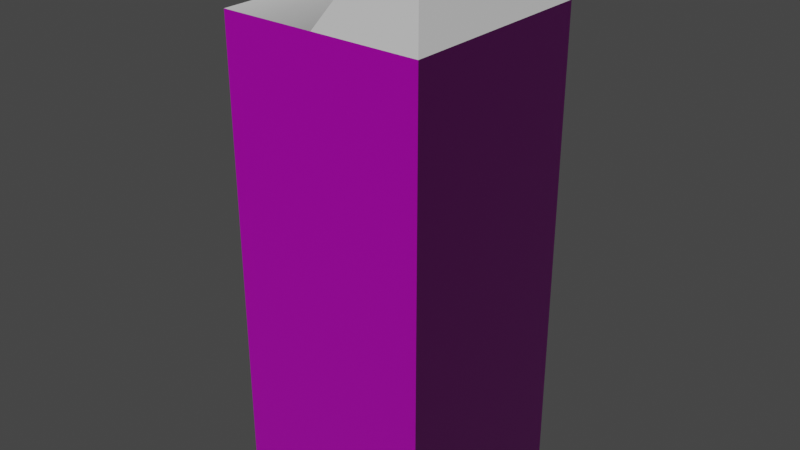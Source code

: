 # Source: surfbuilding.blend  (saved by Blender 2.93.20; exported with 4.5.12 LTS)
import bpy
from mathutils import Matrix  # noqa: F401  (used for matrix-valued properties, if any)

bpy.ops.wm.read_factory_settings(use_empty=True)
scene = bpy.context.scene
scene.name = 'Scene'

# ---- collections
col_collection = bpy.data.collections.new('Collection'); scene.collection.children.link(col_collection)

# ---- images (referenced by path relative to the original .blend; pixels are not part of the script)
import os
ASSET_DIR = os.environ.get("B2B_ASSET_DIR", "")  # directory of the original .blend (textures are referenced by path, not embedded)
HERE = os.path.dirname(os.path.abspath(__file__))  # packed textures are extracted next to this script under _unpacked/

def load_image(name, relpath, width, height, colorspace="sRGB"):
    """Load a texture the original file referenced (path relative to the .blend, or extracted next to this script)."""
    p = next((c for c in (os.path.join(HERE, relpath), os.path.join(ASSET_DIR, relpath)) if relpath and os.path.exists(c)), "")
    if p:
        img = bpy.data.images.load(p, check_existing=True)
        img.name = name
    else:  # same state as the original file: an image datablock whose file is absent (Cycles renders it pink)
        img = bpy.data.images.new(name, width, height)
        img.source = "FILE"
        img.filepath = "//" + (relpath or name)
    img.colorspace_settings.name = colorspace
    return img
img_diffuse_tga = load_image('diffuse.tga', 'diffuse.tga', 1024, 1024, 'sRGB')
img_normal_tga = load_image('normal.tga', 'normal.tga', 1024, 1024, 'sRGB')

# ---- materials (node trees are filled in below, after node groups)
mat_windows = bpy.data.materials.new('Windows')
mat_windows.use_transparent_shadow = False
mat_glass = bpy.data.materials.new('Glass')
mat_glass.use_transparent_shadow = False
mat_concrete = bpy.data.materials.new('Concrete')
mat_concrete.use_transparent_shadow = False

# ---- material node trees
mat_windows.use_nodes = True; mat_windows.node_tree.nodes.clear()
mat_glass.use_nodes = True; mat_glass.node_tree.nodes.clear()
_N = mat_glass.node_tree.nodes; _L = mat_glass.node_tree.links
n0 = _N.new('ShaderNodeBsdfPrincipled'); n0.name = 'Principled BSDF'; n0.location = (10, 300)
n0.distribution = 'GGX'
n0.subsurface_method = 'BURLEY'
n0.inputs[3].default_value = 1.45
n0.inputs[27].default_value = (0.0, 0.0, 0.0, 1.0)
n0.inputs[28].default_value = 1.0
n1 = _N.new('ShaderNodeOutputMaterial'); n1.name = 'Material Output'; n1.location = (300, 300)
_L.new(n0.outputs[0], n1.inputs[0])
n1.is_active_output = True
mat_concrete.use_nodes = True; mat_concrete.node_tree.nodes.clear()
_N = mat_concrete.node_tree.nodes; _L = mat_concrete.node_tree.links
n0 = _N.new('ShaderNodeBsdfPrincipled'); n0.name = 'Principled BSDF'; n0.location = (10, 300)
n0.distribution = 'GGX'
n0.subsurface_method = 'BURLEY'
n0.inputs[3].default_value = 1.45
n0.inputs[27].default_value = (0.0, 0.0, 0.0, 1.0)
n0.inputs[28].default_value = 1.0
n1 = _N.new('ShaderNodeOutputMaterial'); n1.name = 'Material Output'; n1.location = (300, 300)
_L.new(n0.outputs[0], n1.inputs[0])
n1.is_active_output = True

# ---- world
world_world = bpy.data.worlds.new('World'); scene.world = world_world
world_world.use_nodes = True; world_world.node_tree.nodes.clear()
_N = world_world.node_tree.nodes; _L = world_world.node_tree.links
n0 = _N.new('ShaderNodeOutputWorld'); n0.name = 'World Output'; n0.location = (300, 300)
n1 = _N.new('ShaderNodeBackground'); n1.name = 'Background'; n1.location = (10, 300)
n1.inputs[0].default_value = (0.05088, 0.05088, 0.05088, 1.0)
_L.new(n1.outputs[0], n0.inputs[0])
n0.is_active_output = True
world_world.color = (0.05088, 0.05088, 0.05088)
world_world.use_sun_shadow = False
world_world.sun_shadow_jitter_overblur = 0.0

# ---- meshes
me_cube_002 = bpy.data.meshes.new('Cube.002')
me_cube_002.from_pydata([(-34.13, -36.62, -177.3), (-34.13, 36.62, -177.3), (39.11, -36.62, -177.3), (39.11, 36.62, -177.3), (-34.13, -36.62, -4.472), (-34.13, 36.62, -4.472), (39.11, 36.62, 20.92), (39.11, -36.62, 20.92), (0.9495, 36.62, -4.472), (22.97, 36.62, 20.92), (22.97, -36.62, 20.92), (0.9495, -36.62, -4.472), (39.11, 36.62, -4.472), (39.11, -36.62, -4.472)], [], [(0, 4, 5, 1), (3, 12, 13, 2), (10, 7, 6, 9), (4, 11, 8, 5), (11, 10, 9, 8), (1, 3, 2, 0), (2, 13, 11, 4, 0), (1, 5, 8, 12, 3), (12, 8, 9, 6), (11, 13, 7, 10), (13, 12, 6, 7)])
me_cube_002.polygons.foreach_set('use_smooth', [True] * 11)
me_cube_002.polygons.foreach_set('material_index', [0, 0, 1, 2, 1, 0, 0, 0, 1, 1, 1])
_k = set([(0, 1), (0, 2), (0, 4), (1, 3), (1, 5), (2, 3), (2, 13), (3, 12), (4, 5), (4, 11), (5, 8), (6, 7), (6, 9), (6, 12), (7, 10), (7, 13), (8, 9), (10, 11)])
me_cube_002.attributes.new('sharp_edge', 'BOOLEAN', 'EDGE').data.foreach_set('value', [ (min(e.vertices), max(e.vertices)) in _k for e in me_cube_002.edges])
_uv = me_cube_002.uv_layers.new(name='Concrete')
_uv.uv.foreach_set('vector', [0.2409, 0.009079, 0.2409, 0.5561, 0.009083, 0.5561, 0.009083, 0.009079, 0.4909, 0.009079, 0.4909, 0.5561, 0.2591, 0.5561, 0.2591, 0.009079, 0.3448, 0.008125, 0.4507, 0.008125, 0.4507, 0.7417, 0.3448, 0.7417, 0.3701, 0.8061, 0.2591, 0.8061, 0.2591, 0.5743, 0.3701, 0.5743, 0.008126, 0.008125, 0.3448, 0.008125, 0.3448, 0.7417, 0.008126, 0.7417, 0.009083, 0.5743, 0.2409, 0.5743, 0.2409, 0.8061, 0.009083, 0.8061, 0.7409, 0.009079, 0.7409, 0.5561, 0.6201, 0.5561, 0.5091, 0.5561, 0.5091, 0.009079, 0.9909, 0.009079, 0.9909, 0.5561, 0.8799, 0.5561, 0.7591, 0.5561, 0.7591, 0.009079, 0.7375, 0.7888, 0.7375, 0.4066, 0.9919, 0.6271, 0.9919, 0.7888, 0.9919, 0.008126, 0.9919, 0.3903, 0.7375, 0.3903, 0.7375, 0.2287, 0.7213, 0.008125, 0.7213, 0.7417, 0.4669, 0.7417, 0.4669, 0.008125])
me_cube_002.materials.append(mat_windows)
me_cube_002.materials.append(mat_glass)
me_cube_002.materials.append(mat_concrete)
me_cube_002.use_remesh_fix_poles = True
me_cube_002.use_remesh_preserve_attributes = False
me_cube_002.update()
me_cube_002.normals_split_custom_set([tuple(v) for v in zip(*[iter([-1.0, 0.0, 0.0, -1.0, 0.0, 0.0, -1.0, 0.0, 0.0, -1.0, 0.0, 0.0, 1.0, 0.0, 0.0, 1.0, 0.0, 0.0, 1.0, 0.0, 0.0, 1.0, 0.0, 0.0, -0.4152, 2.044e-08, 0.9097, 0.0, 0.0, 1.0, 0.0, 0.0, 1.0, -0.4152, 2.044e-08, 0.9097, 0.0, 0.0, 1.0, -0.4152, 2.044e-08, 0.9097, -0.4152, 2.044e-08, 0.9097, 0.0, 0.0, 1.0, -0.4152, 2.044e-08, 0.9097, -0.4152, 2.044e-08, 0.9097, -0.4152, 2.044e-08, 0.9097, -0.4152, 2.044e-08, 0.9097, 0.0, 0.0, -1.0, 0.0, 0.0, -1.0, 0.0, 0.0, -1.0, 0.0, 0.0, -1.0, -2.604e-08, -1.0, 2.893e-08, -4.815e-08, -1.0, 5.872e-08, -3.551e-08, -1.0, 4.169e-08, -2.604e-08, -1.0, 2.893e-08, -2.604e-08, -1.0, 2.893e-08, 2.604e-08, 1.0, -3.857e-08, 2.604e-08, 1.0, -3.857e-08, 3.551e-08, 1.0, -3.031e-08, 4.815e-08, 1.0, -1.929e-08, 2.604e-08, 1.0, -3.857e-08, 4.815e-08, 1.0, -1.929e-08, 3.551e-08, 1.0, -3.031e-08, 7.025e-08, 1.0, 0.0, 7.025e-08, 1.0, 0.0, -3.551e-08, -1.0, 4.169e-08, -4.815e-08, -1.0, 5.872e-08, -7.025e-08, -1.0, 8.852e-08, -7.025e-08, -1.0, 8.852e-08, 1.0, 0.0, 0.0, 1.0, 0.0, 0.0, 1.0, 0.0, 0.0, 1.0, 0.0, 0.0])] * 3)])

# ---- objects
ob_cube = bpy.data.objects.new('Cube', me_cube_002)
_N = mat_windows.node_tree.nodes; _L = mat_windows.node_tree.links
n0 = _N.new('ShaderNodeBsdfPrincipled'); n0.name = 'Principled BSDF'; n0.location = (250, 306)
n0.distribution = 'GGX'
n0.subsurface_method = 'BURLEY'
n0.inputs[3].default_value = 1.45
n0.inputs[27].default_value = (0.0, 0.0, 0.0, 1.0)
n0.inputs[28].default_value = 1.0
n1 = _N.new('ShaderNodeOutputMaterial'); n1.name = 'Material Output'; n1.location = (540, 306)
n2 = _N.new('ShaderNodeTexImage'); n2.name = 'Image Texture'; n2.location = (-57, 277)
n2.image = img_diffuse_tga
n3 = _N.new('ShaderNodeNormalMap'); n3.name = 'Normal Map'; n3.location = (62, -95)
n4 = _N.new('ShaderNodeTexImage'); n4.name = 'Image Texture.001'; n4.location = (-201, -51)
n4.image = img_normal_tga
n5 = _N.new('ShaderNodeTexCoord'); n5.name = 'Texture Coordinate'; n5.location = (-619, 194)
n5.object = ob_cube
n6 = _N.new('ShaderNodeMapping'); n6.name = 'Mapping'; n6.location = (-412, 202)
n6.vector_type = 'TEXTURE'
n6.inputs[3].default_value = (0.05, 0.05, 1.0)
_L.new(n0.outputs[0], n1.inputs[0])
_L.new(n4.outputs[0], n3.inputs[1])
_L.new(n3.outputs[0], n0.inputs[5])
_L.new(n2.outputs[0], n0.inputs[0])
_L.new(n6.outputs[0], n2.inputs[0])
_L.new(n6.outputs[0], n4.inputs[0])
_L.new(n5.outputs[2], n6.inputs[0])
n1.is_active_output = True

# ---- transforms, parenting, visibility, modifiers, constraints
ob_cube.location = (0.0, 0.0, 0.0)
ob_cube.rotation_euler = (-1.629e-07, 0.0, 0.0)
ob_cube.color = (0.8, 0.8, 0.8, 1.0)

# ---- collection membership
col_collection.objects.link(ob_cube)

# ---- scene / render settings (as saved in the file)
scene.frame_start = 1; scene.frame_end = 250; scene.frame_set(1)
scene.render.engine = 'BLENDER_EEVEE_NEXT'
scene.cycles.use_denoising = False
scene.cycles.samples = 128
scene.cycles.sampling_pattern = 'TABULATED_SOBOL'
scene.cycles.use_adaptive_sampling = False
scene.cycles.use_light_tree = False
scene.view_settings.view_transform = 'Filmic'
bpy.context.view_layer.update()

# ---- added for rendering (the .blend has no active camera and no usable light): camera, sun
cam_auto = bpy.data.cameras.new('AutoCamera')
cam_auto.lens = 50.0
cam_auto.sensor_width = 36.0
cam_auto.clip_end = 3631.7
ob_auto_camera = bpy.data.objects.new('AutoCamera', cam_auto)
scene.collection.objects.link(ob_auto_camera)
ob_auto_camera.location = (209.425, -248.322, 87.3586)
ob_auto_camera.rotation_euler = (1.09748, -7.21219e-08, 0.694738)
scene.camera = ob_auto_camera
light_auto_sun = bpy.data.lights.new('AutoSun', 'SUN')
light_auto_sun.energy = 3.0
light_auto_sun.angle = 0.0523599
ob_auto_sun = bpy.data.objects.new('AutoSun', light_auto_sun)
scene.collection.objects.link(ob_auto_sun)
ob_auto_sun.rotation_euler = (0.872665, 0.174533, 0.523599)
bpy.context.view_layer.update()
